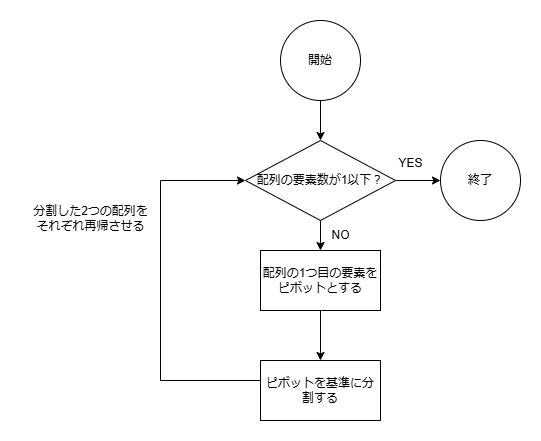

The diagram above was exported from draw.io. Its source (the exported page's mxGraphModel, read from the mxfile embedded in the PNG):
<mxGraphModel dx="1434" dy="772" grid="1" gridSize="10" guides="1" tooltips="1" connect="1" arrows="1" fold="1" page="1" pageScale="1" pageWidth="827" pageHeight="1169" math="0" shadow="0">
  <root>
    <mxCell id="WIyWlLk6GJQsqaUBKTNV-0" />
    <mxCell id="WIyWlLk6GJQsqaUBKTNV-1" parent="WIyWlLk6GJQsqaUBKTNV-0" />
    <mxCell id="LRA1W7FMjz3Kg_Q6SpNp-8" style="edgeStyle=orthogonalEdgeStyle;rounded=0;orthogonalLoop=1;jettySize=auto;html=1;" parent="WIyWlLk6GJQsqaUBKTNV-1" source="LRA1W7FMjz3Kg_Q6SpNp-1" target="LRA1W7FMjz3Kg_Q6SpNp-4" edge="1">
      <mxGeometry relative="1" as="geometry" />
    </mxCell>
    <mxCell id="LRA1W7FMjz3Kg_Q6SpNp-1" value="配列の1つ目の要素をピボットとする" style="rounded=0;whiteSpace=wrap;html=1;" parent="WIyWlLk6GJQsqaUBKTNV-1" vertex="1">
      <mxGeometry x="240" y="250" width="120" height="60" as="geometry" />
    </mxCell>
    <mxCell id="LRA1W7FMjz3Kg_Q6SpNp-6" style="edgeStyle=orthogonalEdgeStyle;rounded=0;orthogonalLoop=1;jettySize=auto;html=1;" parent="WIyWlLk6GJQsqaUBKTNV-1" source="LRA1W7FMjz3Kg_Q6SpNp-2" target="LRA1W7FMjz3Kg_Q6SpNp-3" edge="1">
      <mxGeometry relative="1" as="geometry" />
    </mxCell>
    <mxCell id="LRA1W7FMjz3Kg_Q6SpNp-2" value="開始" style="ellipse;whiteSpace=wrap;html=1;aspect=fixed;" parent="WIyWlLk6GJQsqaUBKTNV-1" vertex="1">
      <mxGeometry x="260" y="20" width="80" height="80" as="geometry" />
    </mxCell>
    <mxCell id="LRA1W7FMjz3Kg_Q6SpNp-7" style="edgeStyle=orthogonalEdgeStyle;rounded=0;orthogonalLoop=1;jettySize=auto;html=1;" parent="WIyWlLk6GJQsqaUBKTNV-1" source="LRA1W7FMjz3Kg_Q6SpNp-3" target="LRA1W7FMjz3Kg_Q6SpNp-1" edge="1">
      <mxGeometry relative="1" as="geometry" />
    </mxCell>
    <mxCell id="LRA1W7FMjz3Kg_Q6SpNp-11" style="edgeStyle=orthogonalEdgeStyle;rounded=0;orthogonalLoop=1;jettySize=auto;html=1;" parent="WIyWlLk6GJQsqaUBKTNV-1" source="LRA1W7FMjz3Kg_Q6SpNp-3" target="LRA1W7FMjz3Kg_Q6SpNp-12" edge="1">
      <mxGeometry relative="1" as="geometry">
        <mxPoint x="450" y="180" as="targetPoint" />
      </mxGeometry>
    </mxCell>
    <mxCell id="LRA1W7FMjz3Kg_Q6SpNp-3" value="配列の要素数が1以下？" style="rhombus;whiteSpace=wrap;html=1;" parent="WIyWlLk6GJQsqaUBKTNV-1" vertex="1">
      <mxGeometry x="225" y="140" width="150" height="80" as="geometry" />
    </mxCell>
    <mxCell id="LRA1W7FMjz3Kg_Q6SpNp-5" style="edgeStyle=orthogonalEdgeStyle;rounded=0;orthogonalLoop=1;jettySize=auto;html=1;exitX=0;exitY=0.5;exitDx=0;exitDy=0;entryX=0;entryY=0.5;entryDx=0;entryDy=0;" parent="WIyWlLk6GJQsqaUBKTNV-1" source="LRA1W7FMjz3Kg_Q6SpNp-4" target="LRA1W7FMjz3Kg_Q6SpNp-3" edge="1">
      <mxGeometry relative="1" as="geometry">
        <Array as="points">
          <mxPoint x="240" y="380" />
          <mxPoint x="140" y="380" />
          <mxPoint x="140" y="180" />
        </Array>
      </mxGeometry>
    </mxCell>
    <mxCell id="LRA1W7FMjz3Kg_Q6SpNp-4" value="ピボットを基準に分割する" style="rounded=0;whiteSpace=wrap;html=1;" parent="WIyWlLk6GJQsqaUBKTNV-1" vertex="1">
      <mxGeometry x="240" y="360" width="120" height="60" as="geometry" />
    </mxCell>
    <mxCell id="LRA1W7FMjz3Kg_Q6SpNp-9" value="NO" style="text;html=1;align=center;verticalAlign=middle;resizable=0;points=[];autosize=1;strokeColor=none;fillColor=none;" parent="WIyWlLk6GJQsqaUBKTNV-1" vertex="1">
      <mxGeometry x="300" y="220" width="40" height="30" as="geometry" />
    </mxCell>
    <mxCell id="LRA1W7FMjz3Kg_Q6SpNp-10" value="分割した2つの配列を&lt;div&gt;それぞれ再帰させる&lt;/div&gt;" style="text;html=1;align=center;verticalAlign=middle;resizable=0;points=[];autosize=1;strokeColor=none;fillColor=none;" parent="WIyWlLk6GJQsqaUBKTNV-1" vertex="1">
      <mxGeometry y="198" width="140" height="40" as="geometry" />
    </mxCell>
    <mxCell id="LRA1W7FMjz3Kg_Q6SpNp-12" value="終了" style="ellipse;whiteSpace=wrap;html=1;aspect=fixed;" parent="WIyWlLk6GJQsqaUBKTNV-1" vertex="1">
      <mxGeometry x="420" y="140" width="80" height="80" as="geometry" />
    </mxCell>
    <mxCell id="2DmpUT9l62SrbdfLm6Qd-0" value="YES" style="text;html=1;align=center;verticalAlign=middle;resizable=0;points=[];autosize=1;strokeColor=none;fillColor=none;" parent="WIyWlLk6GJQsqaUBKTNV-1" vertex="1">
      <mxGeometry x="365" y="148" width="50" height="30" as="geometry" />
    </mxCell>
  </root>
</mxGraphModel>